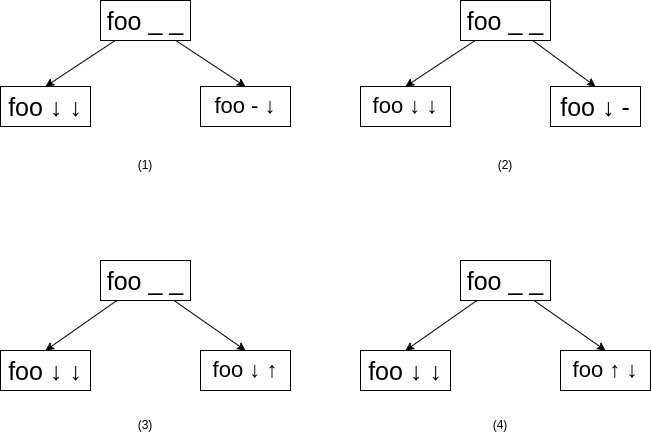

The diagram above was exported from draw.io. Its source (the exported page's mxGraphModel, read from the mxfile embedded in the PNG):
<mxGraphModel dx="1422" dy="850" grid="1" gridSize="10" guides="1" tooltips="1" connect="1" arrows="1" fold="1" page="1" pageScale="1" pageWidth="827" pageHeight="1169" math="0" shadow="0">
  <root>
    <mxCell id="0" />
    <mxCell id="1" parent="0" />
    <mxCell id="41GDM3-C7PyxfiVg4hlp-1" style="edgeStyle=none;rounded=0;orthogonalLoop=1;jettySize=auto;html=1;entryX=0.5;entryY=0;entryDx=0;entryDy=0;" parent="1" source="e1Ok-oC7eNezWRo3V-la-1" target="e1Ok-oC7eNezWRo3V-la-2" edge="1">
      <mxGeometry relative="1" as="geometry" />
    </mxCell>
    <mxCell id="41GDM3-C7PyxfiVg4hlp-2" style="edgeStyle=none;rounded=0;orthogonalLoop=1;jettySize=auto;html=1;entryX=0.5;entryY=0;entryDx=0;entryDy=0;" parent="1" source="e1Ok-oC7eNezWRo3V-la-1" target="e1Ok-oC7eNezWRo3V-la-3" edge="1">
      <mxGeometry relative="1" as="geometry" />
    </mxCell>
    <mxCell id="e1Ok-oC7eNezWRo3V-la-1" value="foo _ _" style="rounded=0;whiteSpace=wrap;html=1;fontSize=25;" parent="1" vertex="1">
      <mxGeometry x="220" y="578" width="90" height="40" as="geometry" />
    </mxCell>
    <mxCell id="e1Ok-oC7eNezWRo3V-la-2" value="foo ↓ ↓" style="rounded=0;whiteSpace=wrap;html=1;fontSize=25;" parent="1" vertex="1">
      <mxGeometry x="120" y="668" width="90" height="40" as="geometry" />
    </mxCell>
    <mxCell id="e1Ok-oC7eNezWRo3V-la-3" value="foo ↓&amp;nbsp;↑" style="rounded=0;whiteSpace=wrap;html=1;fontSize=22;" parent="1" vertex="1">
      <mxGeometry x="320" y="668" width="90" height="40" as="geometry" />
    </mxCell>
    <mxCell id="41GDM3-C7PyxfiVg4hlp-3" style="edgeStyle=none;rounded=0;orthogonalLoop=1;jettySize=auto;html=1;entryX=0.5;entryY=0;entryDx=0;entryDy=0;" parent="1" source="41GDM3-C7PyxfiVg4hlp-5" target="41GDM3-C7PyxfiVg4hlp-6" edge="1">
      <mxGeometry relative="1" as="geometry" />
    </mxCell>
    <mxCell id="41GDM3-C7PyxfiVg4hlp-4" style="edgeStyle=none;rounded=0;orthogonalLoop=1;jettySize=auto;html=1;entryX=0.5;entryY=0;entryDx=0;entryDy=0;" parent="1" source="41GDM3-C7PyxfiVg4hlp-5" target="41GDM3-C7PyxfiVg4hlp-7" edge="1">
      <mxGeometry relative="1" as="geometry" />
    </mxCell>
    <mxCell id="41GDM3-C7PyxfiVg4hlp-5" value="foo _ _" style="rounded=0;whiteSpace=wrap;html=1;fontSize=25;" parent="1" vertex="1">
      <mxGeometry x="580" y="318" width="90" height="40" as="geometry" />
    </mxCell>
    <mxCell id="41GDM3-C7PyxfiVg4hlp-6" value="foo&amp;nbsp;↓&amp;nbsp;-" style="rounded=0;whiteSpace=wrap;html=1;fontSize=25;" parent="1" vertex="1">
      <mxGeometry x="670" y="404" width="90" height="40" as="geometry" />
    </mxCell>
    <mxCell id="41GDM3-C7PyxfiVg4hlp-7" value="foo ↓ ↓" style="rounded=0;whiteSpace=wrap;html=1;fontSize=22;" parent="1" vertex="1">
      <mxGeometry x="480" y="404" width="90" height="40" as="geometry" />
    </mxCell>
    <mxCell id="41GDM3-C7PyxfiVg4hlp-18" style="edgeStyle=none;rounded=0;orthogonalLoop=1;jettySize=auto;html=1;entryX=0.5;entryY=0;entryDx=0;entryDy=0;" parent="1" source="41GDM3-C7PyxfiVg4hlp-20" target="41GDM3-C7PyxfiVg4hlp-21" edge="1">
      <mxGeometry relative="1" as="geometry" />
    </mxCell>
    <mxCell id="41GDM3-C7PyxfiVg4hlp-19" style="edgeStyle=none;rounded=0;orthogonalLoop=1;jettySize=auto;html=1;entryX=0.5;entryY=0;entryDx=0;entryDy=0;" parent="1" source="41GDM3-C7PyxfiVg4hlp-20" target="41GDM3-C7PyxfiVg4hlp-22" edge="1">
      <mxGeometry relative="1" as="geometry" />
    </mxCell>
    <mxCell id="41GDM3-C7PyxfiVg4hlp-20" value="foo _ _" style="rounded=0;whiteSpace=wrap;html=1;fontSize=25;" parent="1" vertex="1">
      <mxGeometry x="220" y="318" width="90" height="40" as="geometry" />
    </mxCell>
    <mxCell id="41GDM3-C7PyxfiVg4hlp-21" value="foo ↓ ↓" style="rounded=0;whiteSpace=wrap;html=1;fontSize=25;" parent="1" vertex="1">
      <mxGeometry x="120" y="404" width="90" height="40" as="geometry" />
    </mxCell>
    <mxCell id="41GDM3-C7PyxfiVg4hlp-22" value="foo - ↓" style="rounded=0;whiteSpace=wrap;html=1;fontSize=22;" parent="1" vertex="1">
      <mxGeometry x="320" y="404" width="90" height="40" as="geometry" />
    </mxCell>
    <mxCell id="41GDM3-C7PyxfiVg4hlp-23" style="edgeStyle=none;rounded=0;orthogonalLoop=1;jettySize=auto;html=1;entryX=0.5;entryY=0;entryDx=0;entryDy=0;" parent="1" source="41GDM3-C7PyxfiVg4hlp-25" target="41GDM3-C7PyxfiVg4hlp-26" edge="1">
      <mxGeometry relative="1" as="geometry" />
    </mxCell>
    <mxCell id="41GDM3-C7PyxfiVg4hlp-24" style="edgeStyle=none;rounded=0;orthogonalLoop=1;jettySize=auto;html=1;entryX=0.5;entryY=0;entryDx=0;entryDy=0;" parent="1" source="41GDM3-C7PyxfiVg4hlp-25" target="41GDM3-C7PyxfiVg4hlp-27" edge="1">
      <mxGeometry relative="1" as="geometry" />
    </mxCell>
    <mxCell id="41GDM3-C7PyxfiVg4hlp-25" value="foo _ _" style="rounded=0;whiteSpace=wrap;html=1;fontSize=25;" parent="1" vertex="1">
      <mxGeometry x="580" y="578" width="90" height="40" as="geometry" />
    </mxCell>
    <mxCell id="41GDM3-C7PyxfiVg4hlp-26" value="foo ↓ ↓" style="rounded=0;whiteSpace=wrap;html=1;fontSize=25;" parent="1" vertex="1">
      <mxGeometry x="480" y="668" width="90" height="40" as="geometry" />
    </mxCell>
    <mxCell id="41GDM3-C7PyxfiVg4hlp-27" value="foo ↑ ↓" style="rounded=0;whiteSpace=wrap;html=1;fontSize=22;" parent="1" vertex="1">
      <mxGeometry x="680" y="668" width="90" height="40" as="geometry" />
    </mxCell>
    <mxCell id="VztTYUAv4pLqGP89yroG-1" value="(1)" style="text;html=1;strokeColor=none;fillColor=none;align=center;verticalAlign=middle;whiteSpace=wrap;rounded=0;" parent="1" vertex="1">
      <mxGeometry x="235" y="468" width="60" height="30" as="geometry" />
    </mxCell>
    <mxCell id="VztTYUAv4pLqGP89yroG-2" value="(2)" style="text;html=1;strokeColor=none;fillColor=none;align=center;verticalAlign=middle;whiteSpace=wrap;rounded=0;" parent="1" vertex="1">
      <mxGeometry x="595" y="468" width="60" height="30" as="geometry" />
    </mxCell>
    <mxCell id="VztTYUAv4pLqGP89yroG-3" value="(3)" style="text;html=1;strokeColor=none;fillColor=none;align=center;verticalAlign=middle;whiteSpace=wrap;rounded=0;" parent="1" vertex="1">
      <mxGeometry x="235" y="728" width="60" height="30" as="geometry" />
    </mxCell>
    <mxCell id="VztTYUAv4pLqGP89yroG-5" value="(4)" style="text;html=1;strokeColor=none;fillColor=none;align=center;verticalAlign=middle;whiteSpace=wrap;rounded=0;" parent="1" vertex="1">
      <mxGeometry x="590" y="728" width="60" height="30" as="geometry" />
    </mxCell>
  </root>
</mxGraphModel>